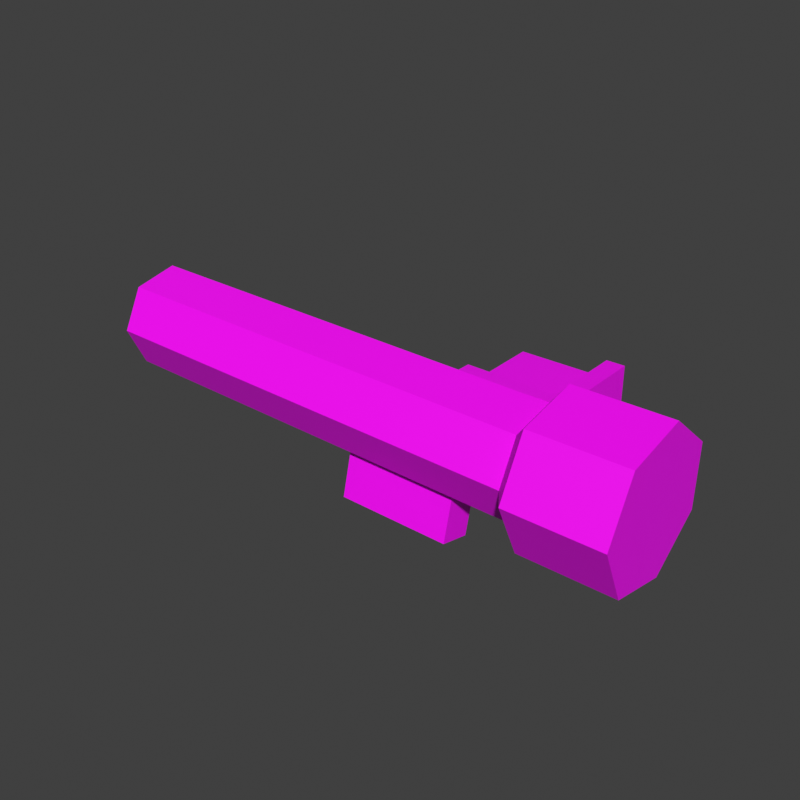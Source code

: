 # Source: RPG_Only.blend  (saved by Blender 3.5.10; exported with 4.5.12 LTS)
import bpy
from mathutils import Matrix  # noqa: F401  (used for matrix-valued properties, if any)

bpy.ops.wm.read_factory_settings(use_empty=True)
scene = bpy.context.scene
scene.name = 'Scene'

# ---- collections
col_collection = bpy.data.collections.new('Collection'); scene.collection.children.link(col_collection)

# ---- images (referenced by path relative to the original .blend; pixels are not part of the script)
import os
ASSET_DIR = os.environ.get("B2B_ASSET_DIR", "")  # directory of the original .blend (textures are referenced by path, not embedded)
HERE = os.path.dirname(os.path.abspath(__file__))  # packed textures are extracted next to this script under _unpacked/

def load_image(name, relpath, width, height, colorspace="sRGB"):
    """Load a texture the original file referenced (path relative to the .blend, or extracted next to this script)."""
    p = next((c for c in (os.path.join(HERE, relpath), os.path.join(ASSET_DIR, relpath)) if relpath and os.path.exists(c)), "")
    if p:
        img = bpy.data.images.load(p, check_existing=True)
        img.name = name
    else:  # same state as the original file: an image datablock whose file is absent (Cycles renders it pink)
        img = bpy.data.images.new(name, width, height)
        img.source = "FILE"
        img.filepath = "//" + (relpath or name)
    img.colorspace_settings.name = colorspace
    return img
img_playstation___resident_evil_3___nemesis_png = load_image('PlayStation - Resident Evil 3 - Nemesis.png', 'PlayStation - Resident Evil 3 - Nemesis.png', 1024, 1024, 'sRGB')

# ---- materials (node trees are filled in below, after node groups)
mat_material = bpy.data.materials.new('Material')
mat_material.use_backface_culling = True
mat_material.use_transparent_shadow = False

# ---- material node trees
mat_material.use_nodes = True; mat_material.node_tree.nodes.clear()
_N = mat_material.node_tree.nodes; _L = mat_material.node_tree.links
n0 = _N.new('ShaderNodeOutputMaterial'); n0.name = 'Material Output'; n0.location = (278, 273)
n1 = _N.new('ShaderNodeBsdfPrincipled'); n1.name = 'Principled BSDF'; n1.location = (-12, 273)
n1.distribution = 'GGX'
n1.subsurface_method = 'RANDOM_WALK_SKIN'
n1.inputs[3].default_value = 1.45
n1.inputs[27].default_value = (0.0, 0.0, 0.0, 1.0)
n1.inputs[28].default_value = 1.0
n2 = _N.new('ShaderNodeTexImage'); n2.name = 'Image Texture'; n2.location = (-585, 227)
n2.image = img_playstation___resident_evil_3___nemesis_png
n3 = _N.new('ShaderNodeBsdfPrincipled'); n3.name = 'Principled BSDF.001'; n3.location = (501, -500)
n3.label = 'Cats Export Shader'
n3.distribution = 'GGX'
n3.subsurface_method = 'RANDOM_WALK_SKIN'
n3.inputs[2].default_value = 0.0
n3.inputs[3].default_value = 0.0
n3.inputs[13].default_value = 0.0
n3.inputs[20].default_value = 0.0
n3.inputs[27].default_value = (0.0, 0.0, 0.0, 1.0)
n3.inputs[28].default_value = 1.0
n4 = _N.new('ShaderNodeOutputMaterial'); n4.name = 'Material Output.001'; n4.location = (801, -500)
n4.label = 'Cats Export'
_L.new(n1.outputs[0], n0.inputs[0])
_L.new(n2.outputs[0], n1.inputs[0])
_L.new(n2.outputs[0], n3.inputs[0])
_L.new(n3.outputs[0], n4.inputs[0])
n0.is_active_output = True

# ---- world
world_world = bpy.data.worlds.new('World'); scene.world = world_world
world_world.use_nodes = True; world_world.node_tree.nodes.clear()
_N = world_world.node_tree.nodes; _L = world_world.node_tree.links
n0 = _N.new('ShaderNodeOutputWorld'); n0.name = 'World Output'; n0.location = (300, 300)
n1 = _N.new('ShaderNodeBackground'); n1.name = 'Background'; n1.location = (10, 300)
n1.inputs[0].default_value = (0.05088, 0.05088, 0.05088, 1.0)
_L.new(n1.outputs[0], n0.inputs[0])
n0.is_active_output = True
world_world.color = (0.05088, 0.05088, 0.05088)
world_world.use_sun_shadow = False
world_world.sun_shadow_jitter_overblur = 0.0

# ---- meshes
me_cube_001 = bpy.data.meshes.new('Cube.001')
me_cube_001.from_pydata([(-0.05192, 0.2192, -0.01999), (-0.05192, 0.06085, -0.02352), (-0.05192, 0.2172, 0.05373), (-0.05192, 0.05887, 0.0502), (0.1188, 0.2196, -0.02017), (0.1188, 0.06085, -0.02352), (0.1188, 0.2177, 0.05355), (0.1188, 0.05887, 0.0502), (0.1189, 0.05815, 0.07866), (0.1188, 0.06142, -0.04104), (0.1562, 0.03187, -0.04104), (-0.06681, 0.0286, 0.06857), (-0.06681, 0.06142, -0.04104), (-0.06681, 0.03187, -0.04104), (0.1186, 0.2326, -0.03727), (0.156, 0.2323, 0.08105), (0.156, 0.2323, -0.03727), (0.1186, 0.2323, 0.08105), (-0.05885, 0.02952, -0.02446), (0.1695, 0.02913, -0.02832), (0.1683, -0.04269, -0.08632), (0.1685, -0.1328, -0.06635), (0.17, -0.1734, 0.01656), (0.1715, -0.1339, 0.09997), (0.1721, -0.04399, 0.1211), (-0.05717, 0.02894, 0.06784), (0.1712, 0.02855, 0.06398), (-0.7566, 0.03054, -0.01427), (-0.7578, -0.04127, -0.07227), (-0.7576, -0.1314, -0.0523), (-0.7561, -0.172, 0.03061), (-0.7545, -0.1324, 0.114), (-0.754, -0.04257, 0.1351), (-0.7549, 0.02996, 0.07803), (0.1958, -0.03334, -0.1259), (0.1975, 0.06603, -0.04566), (0.1961, -0.1581, -0.09828), (0.1981, -0.2142, 0.01645), (0.2003, -0.1595, 0.1319), (0.201, -0.03514, 0.1611), (0.1998, 0.06523, 0.08206), (0.3908, -0.03524, 0.1601), (0.3901, -0.1596, 0.1309), (0.3859, -0.1582, -0.09928), (0.3856, -0.03344, -0.1269), (0.3873, 0.06593, -0.04667), (0.3879, -0.2143, 0.01545), (0.3896, 0.06513, 0.08105), (0.03143, -0.04245, -0.08401), (-0.2024, -0.04211, -0.08062), (-0.2024, -0.1073, -0.06593), (0.03143, -0.1062, -0.06949), (0.02998, -0.06479, -0.1837), (-0.2039, -0.06445, -0.1803), (-0.2039, -0.1296, -0.1656), (0.02998, -0.1285, -0.1692), (-0.06681, 0.0286, 0.07866), (0.1562, 0.0286, 0.07866), (-0.06681, 0.06142, 0.07866), (-0.03425, 0.02948, -0.02487), (-0.1983, 0.02972, -0.02242)], [], [(0, 1, 3, 2), (2, 3, 7, 6), (6, 7, 5, 4), (4, 5, 1, 0), (2, 6, 4, 0), (11, 13, 10, 57, 56), (57, 10, 16, 15), (9, 14, 16, 10, 13, 12), (14, 17, 15, 16), (4, 6, 7, 8, 17, 14, 9, 5), (18, 59, 19, 20, 48, 49, 60), (51, 50, 54, 55), (31, 23, 24, 32), (41, 42, 46, 43, 44, 45, 47), (32, 24, 26, 25, 33), (27, 28, 29, 30, 31, 32, 33), (29, 21, 22, 30), (22, 23, 31, 30), (25, 26, 19, 59, 18, 60, 27, 33), (48, 51, 55, 52), (22, 21, 36, 37), (24, 23, 38, 39), (39, 38, 42, 41), (19, 26, 40, 35), (21, 20, 34, 36), (40, 39, 41, 47), (37, 36, 43, 46), (36, 34, 44, 43), (34, 35, 45, 44), (35, 40, 47, 45), (38, 37, 46, 42), (20, 19, 35, 34), (26, 24, 39, 40), (23, 22, 37, 38), (50, 51, 48, 20, 21, 29, 28, 49), (52, 55, 54, 53), (49, 48, 52, 53), (50, 49, 53, 54), (8, 58, 56, 57, 15, 17), (58, 12, 13, 11, 56), (60, 49, 28, 27), (8, 7, 3, 1, 5, 9, 12, 58)])
_uv = me_cube_001.uv_layers.new(name='UVMap')
_uv.uv.foreach_set('vector', [0.09069, 0.2798, 0.1208, 0.2798, 0.1208, 0.3397, 0.09069, 0.3397, 0.05645, 0.2802, 0.1202, 0.2792, 0.1202, 0.3421, 0.05645, 0.3421, 0.375, 0.5, 0.625, 0.5, 0.625, 0.75, 0.375, 0.75, 0.04732, 0.2813, 0.09066, 0.2813, 0.09066, 0.3341, 0.04732, 0.3341, 0.1519, 0.3662, 0.09192, 0.3662, 0.09192, 0.3388, 0.1519, 0.3388, 0.1868, 0.2842, 0.188, 0.3378, 0.1753, 0.3378, 0.175, 0.2842, 0.181, 0.2846, 0.0004017, 0.3649, 0.03741, 0.3651, 0.03686, 0.2805, -0.0002493, 0.281, 0.08221, 0.3524, 0.08091, 0.2801, 0.091, 0.2789, 0.0936, 0.3643, 0.03729, 0.3638, 0.03761, 0.352, 0.1551, 0.3592, 0.1904, 0.3591, 0.19, 0.3409, 0.1551, 0.3414, 0.04932, 0.3405, 0.04893, 0.2798, 0.1192, 0.2792, 0.1192, 0.2612, 0.03446, 0.2589, 0.03601, 0.3635, 0.122, 0.3641, 0.1218, 0.34, 0.1376, 0.273, 0.1015, 0.2729, 0.0002181, 0.2705, 0.0002029, 0.2796, 0.1039, 0.2794, 0.2009, 0.2787, 0.2019, 0.2724, 0.4747, 0.2912, 0.3787, 0.2899, 0.3767, 0.2431, 0.4741, 0.2415, 0.3332, 0.2482, 0.0001727, 0.2505, 0.0002862, 0.257, 0.3332, 0.2549, 0.1638, 0.4141, 0.1472, 0.4039, 0.1475, 0.3822, 0.156, 0.372, 0.1734, 0.3725, 0.1808, 0.387, 0.1805, 0.4052, 0.3334, 0.2561, 0.0004782, 0.2582, 0.000594, 0.264, 0.08319, 0.2641, 0.3331, 0.2635, 0.1626, 0.4156, 0.1828, 0.4052, 0.183, 0.3875, 0.1716, 0.3711, 0.1535, 0.3711, 0.1428, 0.3875, 0.1436, 0.4052, 0.3331, 0.2804, 0.00041, 0.279, 0.001901, 0.2714, 0.3326, 0.2738, 0.0001298, 0.2454, 0.0001977, 0.2537, 0.3332, 0.2514, 0.333, 0.2449, 0.08892, 0.2713, 0.00103, 0.27, 0.0008653, 0.2645, 0.02049, 0.265, 0.0892, 0.2654, 0.1381, 0.2653, 0.3339, 0.2652, 0.3336, 0.2716, 0.3345, 0.2447, 0.3772, 0.2467, 0.3792, 0.3373, 0.3376, 0.3365, 0.4775, 0.2788, 0.4769, 0.2678, 0.4671, 0.2671, 0.4674, 0.2783, 0.4768, 0.2955, 0.4766, 0.3073, 0.468, 0.307, 0.4676, 0.2955, 0.3784, 0.3051, 0.3781, 0.2938, 0.4672, 0.2956, 0.4677, 0.3071, 0.4766, 0.3199, 0.4767, 0.3316, 0.4667, 0.3316, 0.467, 0.3201, 0.4762, 0.2549, 0.4674, 0.2549, 0.4676, 0.2656, 0.4763, 0.266, 0.3787, 0.3173, 0.3784, 0.3053, 0.4666, 0.308, 0.4666, 0.3182, 0.3774, 0.2783, 0.3772, 0.2663, 0.4666, 0.2672, 0.467, 0.2786, 0.3774, 0.2639, 0.3778, 0.2539, 0.4669, 0.2549, 0.4667, 0.2656, 0.3784, 0.26, 0.3788, 0.2479, 0.4655, 0.2468, 0.4659, 0.2592, 0.3794, 0.3313, 0.3791, 0.319, 0.467, 0.3199, 0.4666, 0.3317, 0.378, 0.2934, 0.3774, 0.2799, 0.4673, 0.281, 0.4669, 0.2938, 0.477, 0.248, 0.4767, 0.2607, 0.4664, 0.261, 0.4667, 0.248, 0.4767, 0.3086, 0.4771, 0.3184, 0.4674, 0.3183, 0.4673, 0.3082, 0.4769, 0.2937, 0.4766, 0.2815, 0.4677, 0.2811, 0.4673, 0.2935, 0.204, 0.266, 0.1021, 0.2665, 0.1022, 0.2715, 0.0009791, 0.2695, 0.001549, 0.2604, 0.3355, 0.2657, 0.3327, 0.271, 0.2037, 0.2722, 0.4742, 0.2959, 0.4749, 0.3345, 0.3783, 0.3317, 0.3785, 0.2947, 0.3775, 0.2423, 0.4731, 0.243, 0.4737, 0.2953, 0.3791, 0.293, 0.3339, 0.2403, 0.3795, 0.2406, 0.3808, 0.3355, 0.3361, 0.3341, 0.05603, 0.3439, 0.1212, 0.3432, 0.1204, 0.3647, 0.0388, 0.3647, 0.03798, 0.2806, 0.05521, 0.2806, 0.1897, 0.348, 0.1766, 0.3483, 0.1556, 0.3474, 0.156, 0.3601, 0.1901, 0.3601, 0.1991, 0.2698, 0.2002, 0.2783, 0.3338, 0.2802, 0.3333, 0.2715, 0.09328, 0.2785, 0.09173, 0.2915, 0.04884, 0.2898, 0.05143, 0.3473, 0.0907, 0.3468, 0.09173, 0.3638, 0.03799, 0.3656, 0.03593, 0.2803])
_ca = me_cube_001.color_attributes.new('Attribute', 'BYTE_COLOR', 'CORNER')
_ca.data.foreach_set('color', [1.0, 1.0, 1.0, 1.0, 1.0, 1.0, 1.0, 1.0, 1.0, 1.0, 1.0, 1.0, 1.0, 1.0, 1.0, 1.0, 1.0, 1.0, 1.0, 1.0, 1.0, 1.0, 1.0, 1.0, 1.0, 1.0, 1.0, 1.0, 1.0, 1.0, 1.0, 1.0, 1.0, 1.0, 1.0, 1.0, 1.0, 1.0, 1.0, 1.0, 1.0, 1.0, 1.0, 1.0, 1.0, 1.0, 1.0, 1.0, 1.0, 1.0, 1.0, 1.0, 1.0, 1.0, 1.0, 1.0, 1.0, 1.0, 1.0, 1.0, 1.0, 1.0, 1.0, 1.0, 1.0, 1.0, 1.0, 1.0, 1.0, 1.0, 1.0, 1.0, 1.0, 1.0, 1.0, 1.0, 1.0, 1.0, 1.0, 1.0, 1.0, 1.0, 1.0, 1.0, 1.0, 1.0, 1.0, 1.0, 1.0, 1.0, 1.0, 1.0, 1.0, 1.0, 1.0, 1.0, 1.0, 1.0, 1.0, 1.0, 1.0, 1.0, 1.0, 1.0, 1.0, 1.0, 1.0, 1.0, 1.0, 1.0, 1.0, 1.0, 1.0, 1.0, 1.0, 1.0, 1.0, 1.0, 1.0, 1.0, 1.0, 1.0, 1.0, 1.0, 1.0, 1.0, 1.0, 1.0, 1.0, 1.0, 1.0, 1.0, 1.0, 1.0, 1.0, 1.0, 1.0, 1.0, 1.0, 1.0, 1.0, 1.0, 1.0, 1.0, 1.0, 1.0, 1.0, 1.0, 1.0, 1.0, 1.0, 1.0, 1.0, 1.0, 1.0, 1.0, 1.0, 1.0, 1.0, 1.0, 1.0, 1.0, 1.0, 1.0, 1.0, 1.0, 1.0, 1.0, 1.0, 1.0, 1.0, 1.0, 1.0, 1.0, 1.0, 1.0, 1.0, 1.0, 1.0, 1.0, 1.0, 1.0, 1.0, 1.0, 1.0, 1.0, 1.0, 1.0, 1.0, 1.0, 1.0, 1.0, 1.0, 1.0, 1.0, 1.0, 1.0, 1.0, 1.0, 1.0, 1.0, 1.0, 1.0, 1.0, 1.0, 1.0, 1.0, 1.0, 1.0, 1.0, 1.0, 1.0, 1.0, 1.0, 1.0, 1.0, 1.0, 1.0, 1.0, 1.0, 1.0, 1.0, 1.0, 1.0, 1.0, 1.0, 1.0, 1.0, 1.0, 1.0, 1.0, 1.0, 1.0, 1.0, 1.0, 1.0, 1.0, 1.0, 1.0, 1.0, 1.0, 1.0, 1.0, 1.0, 1.0, 1.0, 1.0, 1.0, 1.0, 1.0, 1.0, 1.0, 1.0, 1.0, 1.0, 1.0, 1.0, 1.0, 1.0, 1.0, 1.0, 1.0, 1.0, 1.0, 1.0, 1.0, 1.0, 1.0, 1.0, 1.0, 1.0, 1.0, 1.0, 1.0, 1.0, 1.0, 1.0, 1.0, 1.0, 1.0, 1.0, 1.0, 1.0, 1.0, 1.0, 1.0, 1.0, 1.0, 1.0, 1.0, 1.0, 1.0, 1.0, 1.0, 1.0, 1.0, 1.0, 1.0, 1.0, 1.0, 1.0, 1.0, 1.0, 1.0, 1.0, 1.0, 1.0, 1.0, 1.0, 1.0, 1.0, 1.0, 1.0, 1.0, 1.0, 1.0, 1.0, 1.0, 1.0, 1.0, 1.0, 1.0, 1.0, 1.0, 1.0, 1.0, 1.0, 1.0, 1.0, 1.0, 1.0, 1.0, 1.0, 1.0, 1.0, 1.0, 1.0, 1.0, 1.0, 1.0, 1.0, 1.0, 1.0, 1.0, 1.0, 1.0, 1.0, 1.0, 1.0, 1.0, 1.0, 1.0, 1.0, 1.0, 1.0, 1.0, 1.0, 1.0, 1.0, 1.0, 1.0, 1.0, 1.0, 1.0, 1.0, 1.0, 1.0, 1.0, 1.0, 1.0, 1.0, 1.0, 1.0, 1.0, 1.0, 1.0, 1.0, 1.0, 1.0, 1.0, 1.0, 1.0, 1.0, 1.0, 1.0, 1.0, 1.0, 1.0, 1.0, 1.0, 1.0, 1.0, 1.0, 1.0, 1.0, 1.0, 1.0, 1.0, 1.0, 1.0, 1.0, 1.0, 1.0, 1.0, 1.0, 1.0, 1.0, 1.0, 1.0, 1.0, 1.0, 1.0, 1.0, 1.0, 1.0, 1.0, 1.0, 1.0, 1.0, 1.0, 1.0, 1.0, 1.0, 1.0, 1.0, 1.0, 1.0, 1.0, 1.0, 1.0, 1.0, 1.0, 1.0, 1.0, 1.0, 1.0, 1.0, 1.0, 1.0, 1.0, 1.0, 1.0, 1.0, 1.0, 1.0, 1.0, 1.0, 1.0, 1.0, 1.0, 1.0, 1.0, 1.0, 1.0, 1.0, 1.0, 1.0, 1.0, 1.0, 1.0, 1.0, 1.0, 1.0, 1.0, 1.0, 1.0, 1.0, 1.0, 1.0, 1.0, 1.0, 1.0, 1.0, 1.0, 1.0, 1.0, 1.0, 1.0, 1.0, 1.0, 1.0, 1.0, 1.0, 1.0, 1.0, 1.0, 1.0, 1.0, 1.0, 1.0, 1.0, 1.0, 1.0, 1.0, 1.0, 1.0, 1.0, 1.0, 1.0, 1.0, 1.0, 1.0, 1.0, 1.0, 1.0, 1.0, 1.0, 1.0, 1.0, 1.0, 1.0, 1.0, 1.0, 1.0, 1.0, 1.0, 1.0, 1.0, 1.0, 1.0, 1.0, 1.0, 1.0, 1.0, 1.0, 1.0, 1.0, 1.0, 1.0, 1.0, 1.0, 1.0, 1.0, 1.0, 1.0, 1.0, 1.0, 1.0, 1.0, 1.0, 1.0, 1.0, 1.0, 1.0, 1.0, 1.0, 1.0, 1.0, 1.0, 1.0, 1.0, 1.0, 1.0, 1.0, 1.0, 1.0, 1.0, 1.0, 1.0, 1.0, 1.0, 1.0, 1.0, 1.0, 1.0, 1.0, 1.0, 1.0, 1.0, 1.0, 1.0, 1.0, 1.0, 1.0, 1.0, 1.0, 1.0, 1.0, 1.0, 1.0, 1.0, 1.0, 1.0, 1.0, 1.0, 1.0, 1.0, 1.0, 1.0, 1.0, 1.0, 1.0, 1.0, 1.0, 1.0, 1.0, 1.0, 1.0, 1.0, 1.0, 1.0, 1.0, 1.0, 1.0, 1.0, 1.0, 1.0, 1.0, 1.0, 1.0, 1.0, 1.0, 1.0, 1.0, 1.0, 1.0, 1.0, 1.0, 1.0, 1.0, 1.0, 1.0, 1.0, 1.0, 1.0, 1.0, 1.0, 1.0, 1.0, 1.0, 1.0, 1.0, 1.0, 1.0, 1.0, 1.0, 1.0, 1.0, 1.0, 1.0, 1.0, 1.0, 1.0, 1.0, 1.0, 1.0, 1.0, 1.0, 1.0, 1.0, 1.0, 1.0, 1.0, 1.0, 1.0, 1.0, 1.0, 1.0, 1.0, 1.0, 1.0, 1.0, 1.0, 1.0, 1.0, 1.0, 1.0, 1.0, 1.0, 1.0, 1.0, 1.0, 1.0, 1.0, 1.0, 1.0, 1.0, 1.0, 1.0, 1.0, 1.0, 1.0, 1.0, 1.0, 1.0, 1.0, 1.0, 1.0, 1.0, 1.0, 1.0, 1.0, 1.0, 1.0, 1.0, 1.0, 1.0, 1.0, 1.0, 1.0, 1.0, 1.0, 1.0, 1.0, 1.0, 1.0, 1.0, 1.0, 1.0, 1.0, 1.0, 1.0, 1.0, 1.0, 1.0, 1.0, 1.0, 1.0, 1.0, 1.0, 1.0, 1.0, 1.0, 1.0, 1.0, 1.0, 1.0, 1.0, 1.0, 1.0, 1.0, 1.0, 1.0, 1.0, 1.0, 1.0, 1.0, 1.0, 1.0, 1.0, 1.0, 1.0, 1.0, 1.0, 1.0, 1.0, 1.0, 1.0, 1.0, 1.0, 1.0, 1.0, 1.0, 1.0, 1.0, 1.0, 1.0, 1.0, 1.0, 1.0, 1.0, 1.0, 1.0, 1.0, 1.0, 1.0, 1.0, 1.0, 1.0, 1.0, 1.0, 1.0, 1.0, 1.0, 1.0, 1.0, 1.0, 1.0, 1.0, 1.0, 1.0, 1.0, 1.0, 1.0, 1.0, 1.0, 1.0, 1.0, 1.0, 1.0, 1.0, 1.0, 1.0, 1.0, 1.0, 1.0, 1.0, 1.0, 1.0, 1.0])
me_cube_001.materials.append(mat_material)
me_cube_001.use_mirror_vertex_groups = False
me_cube_001.update()

# ---- objects
ob_rpg = bpy.data.objects.new('RPG', me_cube_001)

# ---- transforms, parenting, visibility, modifiers, constraints
ob_rpg.location = (0.0, 0.06219, 0.0)
_vg = ob_rpg.vertex_groups.new(name='Hips')
_vg = ob_rpg.vertex_groups.new(name='Right leg')
_vg = ob_rpg.vertex_groups.new(name='Right knee')
_vg = ob_rpg.vertex_groups.new(name='Right ankle')
_vg = ob_rpg.vertex_groups.new(name='Right foot')
_vg = ob_rpg.vertex_groups.new(name='Left leg')
_vg = ob_rpg.vertex_groups.new(name='Left knee')
_vg = ob_rpg.vertex_groups.new(name='Left foot')
_vg = ob_rpg.vertex_groups.new(name='Left leg.003')
_vg = ob_rpg.vertex_groups.new(name='Spine')
_vg = ob_rpg.vertex_groups.new(name='Chest')
_vg = ob_rpg.vertex_groups.new(name='Neck')
_vg = ob_rpg.vertex_groups.new(name='Head')
_vg = ob_rpg.vertex_groups.new(name='Left shoulder')
_vg = ob_rpg.vertex_groups.new(name='Left arm')
_vg = ob_rpg.vertex_groups.new(name='Left elbow')
_vg = ob_rpg.vertex_groups.new(name='Left wrist')
_vg.add([0, 1, 2, 3, 4, 5, 6, 7, 8, 9, 10, 11, 12, 13, 14, 15, 16, 17, 18, 19, 20, 21, 22, 23, 24, 25, 26, 27, 28, 29, 30, 31, 32, 33, 34, 35, 36, 37, 38, 39, 40, 41, 42, 43, 44, 45, 46, 47, 48, 49, 50, 51, 52, 53, 54, 55, 56, 57, 58, 59, 60], 1.0, 'REPLACE')
_vg = ob_rpg.vertex_groups.new(name='L_Upper_Thumb')
_vg = ob_rpg.vertex_groups.new(name='L_Middle_Thumb')
_vg = ob_rpg.vertex_groups.new(name='L_Lower_Thumb')
_vg = ob_rpg.vertex_groups.new(name='L_Upper_Index_Finger')
_vg = ob_rpg.vertex_groups.new(name='L_Lower_Index_Finger')
_vg = ob_rpg.vertex_groups.new(name='L_Middle_Middle_Finger')
_vg = ob_rpg.vertex_groups.new(name='L_Lower_Middle_Finger')
_vg = ob_rpg.vertex_groups.new(name='L_Upper_Ring_Finger')
_vg = ob_rpg.vertex_groups.new(name='L_Middle_Ring_Finger')
_vg = ob_rpg.vertex_groups.new(name='L_Lower_Ring_Finger')
_vg = ob_rpg.vertex_groups.new(name='L_Upper_Pinky_Finger')
_vg = ob_rpg.vertex_groups.new(name='L_Middle_Pinky_Finger')
_vg = ob_rpg.vertex_groups.new(name='L_Lower_Pinky_Finger')
_vg = ob_rpg.vertex_groups.new(name='Right shoulder')
_vg = ob_rpg.vertex_groups.new(name='Right arm')
_vg = ob_rpg.vertex_groups.new(name='Right elbow')
_vg = ob_rpg.vertex_groups.new(name='Right wrist')
_vg = ob_rpg.vertex_groups.new(name='R_Upper_Thumb')
_vg = ob_rpg.vertex_groups.new(name='R_Middle_Thumb')
_vg = ob_rpg.vertex_groups.new(name='R_Upper_Index_Finger')
_vg = ob_rpg.vertex_groups.new(name='R_Middle_Index_Finger')
_vg = ob_rpg.vertex_groups.new(name='R_Lower_Index_Finger')
_vg = ob_rpg.vertex_groups.new(name='R_Upper_Middle_Finger')
_vg = ob_rpg.vertex_groups.new(name='R_Middle_Middle_Finger')
_vg = ob_rpg.vertex_groups.new(name='R_Lower_Middle_Finger')
_vg = ob_rpg.vertex_groups.new(name='R_Upper_Ring_Finger')
_vg = ob_rpg.vertex_groups.new(name='R_Middle_Ring_Finger')
_vg = ob_rpg.vertex_groups.new(name='R_Lower_Ring_Finger')
_vg = ob_rpg.vertex_groups.new(name='R_Upper_Pinky_Finger')
_vg = ob_rpg.vertex_groups.new(name='R_Middle_Pinky_Finger')
_vg = ob_rpg.vertex_groups.new(name='R_Lower_Pinky_Finger')
_vg = ob_rpg.vertex_groups.new(name='R_Lower_Thumb')
_vg = ob_rpg.vertex_groups.new(name='L_Upper_Middle_Finger')
_vg = ob_rpg.vertex_groups.new(name='L_Middle_Index_Finger')
_vg = ob_rpg.vertex_groups.new(name='Right toe')
_vg = ob_rpg.vertex_groups.new(name='Left toe')
_vg = ob_rpg.vertex_groups.new(name='Left ankle')
_m = ob_rpg.modifiers.new('Solidify', 'SOLIDIFY')
_m.solidify_mode = 'NON_MANIFOLD'
_m.thickness = 0.0
_m.material_offset = 1
_m.use_flip_normals = True
_m = ob_rpg.modifiers.new('Armature', 'ARMATURE')

# ---- collection membership
col_collection.objects.link(ob_rpg)

# ---- scene / render settings (as saved in the file)
scene.frame_start = 1; scene.frame_end = 250; scene.frame_set(232)
scene.render.engine = 'BLENDER_EEVEE_NEXT'
scene.render.resolution_x = 300
scene.render.resolution_y = 300
scene.cycles.sampling_pattern = 'TABULATED_SOBOL'
scene.view_settings.view_transform = 'Standard'
bpy.context.view_layer.update()

# ---- added for rendering (the .blend has no active camera and no usable light): camera, sun
cam_auto = bpy.data.cameras.new('AutoCamera')
cam_auto.lens = 50.0
cam_auto.sensor_width = 36.0
cam_auto.clip_end = 1000.0
ob_auto_camera = bpy.data.objects.new('AutoCamera', cam_auto)
scene.collection.objects.link(ob_auto_camera)
ob_auto_camera.location = (1.00066, -1.34962, 0.935976)
ob_auto_camera.rotation_euler = (1.09748, -7.21219e-08, 0.694738)
scene.camera = ob_auto_camera
light_auto_sun = bpy.data.lights.new('AutoSun', 'SUN')
light_auto_sun.energy = 3.0
light_auto_sun.angle = 0.0523599
ob_auto_sun = bpy.data.objects.new('AutoSun', light_auto_sun)
scene.collection.objects.link(ob_auto_sun)
ob_auto_sun.rotation_euler = (0.872665, 0.174533, 0.523599)
bpy.context.view_layer.update()
